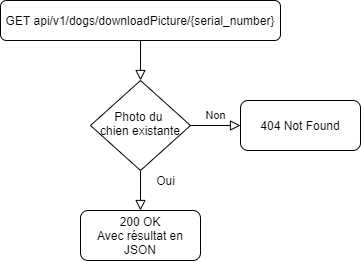

The diagram above was exported from draw.io. Its source (the exported page's mxGraphModel, read from the mxfile embedded in the PNG):
<mxGraphModel dx="1422" dy="804" grid="1" gridSize="10" guides="1" tooltips="1" connect="1" arrows="1" fold="1" page="1" pageScale="1" pageWidth="827" pageHeight="1169" math="0" shadow="0">
  <root>
    <mxCell id="WIyWlLk6GJQsqaUBKTNV-0" />
    <mxCell id="WIyWlLk6GJQsqaUBKTNV-1" parent="WIyWlLk6GJQsqaUBKTNV-0" />
    <mxCell id="WIyWlLk6GJQsqaUBKTNV-3" value="GET api/v1/dogs/downloadPicture/{serial_number}" style="rounded=1;whiteSpace=wrap;html=1;fontSize=12;glass=0;strokeWidth=1;shadow=0;" parent="WIyWlLk6GJQsqaUBKTNV-1" vertex="1">
      <mxGeometry x="170" y="30" width="280" height="40" as="geometry" />
    </mxCell>
    <mxCell id="iDIL6tAmCs9mzdsC3x_e-0" value="" style="rounded=0;html=1;jettySize=auto;orthogonalLoop=1;fontSize=11;endArrow=block;endFill=0;endSize=8;strokeWidth=1;shadow=0;labelBackgroundColor=none;edgeStyle=orthogonalEdgeStyle;" parent="WIyWlLk6GJQsqaUBKTNV-1" edge="1">
      <mxGeometry relative="1" as="geometry">
        <mxPoint x="310" y="70" as="sourcePoint" />
        <mxPoint x="310" y="110" as="targetPoint" />
      </mxGeometry>
    </mxCell>
    <mxCell id="iDIL6tAmCs9mzdsC3x_e-1" value="Non" style="edgeStyle=orthogonalEdgeStyle;rounded=0;html=1;jettySize=auto;orthogonalLoop=1;fontSize=11;endArrow=block;endFill=0;endSize=8;strokeWidth=1;shadow=0;labelBackgroundColor=none;" parent="WIyWlLk6GJQsqaUBKTNV-1" target="iDIL6tAmCs9mzdsC3x_e-3" edge="1">
      <mxGeometry y="10" relative="1" as="geometry">
        <mxPoint as="offset" />
        <mxPoint x="360" y="155" as="sourcePoint" />
      </mxGeometry>
    </mxCell>
    <mxCell id="iDIL6tAmCs9mzdsC3x_e-3" value="404 Not Found" style="rounded=1;whiteSpace=wrap;html=1;fontSize=12;glass=0;strokeWidth=1;shadow=0;" parent="WIyWlLk6GJQsqaUBKTNV-1" vertex="1">
      <mxGeometry x="410" y="130" width="120" height="50" as="geometry" />
    </mxCell>
    <mxCell id="iDIL6tAmCs9mzdsC3x_e-7" value="" style="rounded=0;html=1;jettySize=auto;orthogonalLoop=1;fontSize=11;endArrow=block;endFill=0;endSize=8;strokeWidth=1;shadow=0;labelBackgroundColor=none;edgeStyle=orthogonalEdgeStyle;" parent="WIyWlLk6GJQsqaUBKTNV-1" edge="1">
      <mxGeometry relative="1" as="geometry">
        <mxPoint x="310" y="200" as="sourcePoint" />
        <mxPoint x="310" y="240" as="targetPoint" />
      </mxGeometry>
    </mxCell>
    <mxCell id="iDIL6tAmCs9mzdsC3x_e-10" value="200 OK&lt;br&gt;Avec résultat en JSON" style="rounded=1;whiteSpace=wrap;html=1;fontSize=12;glass=0;strokeWidth=1;shadow=0;" parent="WIyWlLk6GJQsqaUBKTNV-1" vertex="1">
      <mxGeometry x="250" y="240" width="120" height="50" as="geometry" />
    </mxCell>
    <mxCell id="so0FptcCIsjLP5uzHNFq-1" value="Oui" style="text;html=1;align=center;verticalAlign=middle;resizable=0;points=[];autosize=1;strokeColor=none;" vertex="1" parent="WIyWlLk6GJQsqaUBKTNV-1">
      <mxGeometry x="320" y="200" width="30" height="20" as="geometry" />
    </mxCell>
    <mxCell id="so0FptcCIsjLP5uzHNFq-44" value="Photo du &lt;br&gt;chien existante" style="rhombus;whiteSpace=wrap;html=1;shadow=0;fontFamily=Helvetica;fontSize=12;align=center;strokeWidth=1;spacing=6;spacingTop=-4;" vertex="1" parent="WIyWlLk6GJQsqaUBKTNV-1">
      <mxGeometry x="260" y="110" width="100" height="90" as="geometry" />
    </mxCell>
  </root>
</mxGraphModel>